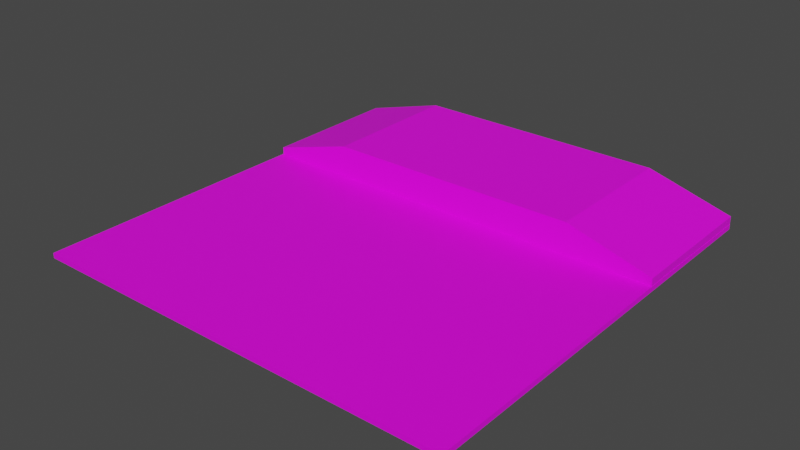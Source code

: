 # Source: trainPlatform.blend  (saved by Blender 2.93.20; exported with 4.5.12 LTS)
import bpy
from mathutils import Matrix  # noqa: F401  (used for matrix-valued properties, if any)

bpy.ops.wm.read_factory_settings(use_empty=True)
scene = bpy.context.scene
scene.name = 'Scene'

# ---- collections
col_collection = bpy.data.collections.new('Collection'); scene.collection.children.link(col_collection)

# ---- images (referenced by path relative to the original .blend; pixels are not part of the script)
import os
ASSET_DIR = os.environ.get("B2B_ASSET_DIR", "")  # directory of the original .blend (textures are referenced by path, not embedded)
HERE = os.path.dirname(os.path.abspath(__file__))  # packed textures are extracted next to this script under _unpacked/

def load_image(name, relpath, width, height, colorspace="sRGB"):
    """Load a texture the original file referenced (path relative to the .blend, or extracted next to this script)."""
    p = next((c for c in (os.path.join(HERE, relpath), os.path.join(ASSET_DIR, relpath)) if relpath and os.path.exists(c)), "")
    if p:
        img = bpy.data.images.load(p, check_existing=True)
        img.name = name
    else:  # same state as the original file: an image datablock whose file is absent (Cycles renders it pink)
        img = bpy.data.images.new(name, width, height)
        img.source = "FILE"
        img.filepath = "//" + (relpath or name)
    img.colorspace_settings.name = colorspace
    return img
img_colourpalettenew_png = load_image('ColourPaletteNEW.png', 'ColourPaletteNEW.png', 1024, 1024, 'sRGB')

# ---- materials (node trees are filled in below, after node groups)
mat_material_001 = bpy.data.materials.new('Material.001')
mat_material_001.use_transparent_shadow = False

# ---- material node trees
mat_material_001.use_nodes = True; mat_material_001.node_tree.nodes.clear()
_N = mat_material_001.node_tree.nodes; _L = mat_material_001.node_tree.links
n0 = _N.new('ShaderNodeBsdfPrincipled'); n0.name = 'Principled BSDF'; n0.location = (10, 300)
n0.distribution = 'GGX'
n0.subsurface_method = 'BURLEY'
n0.inputs[3].default_value = 1.45
n0.inputs[27].default_value = (0.0, 0.0, 0.0, 1.0)
n0.inputs[28].default_value = 1.0
n1 = _N.new('ShaderNodeOutputMaterial'); n1.name = 'Material Output'; n1.location = (300, 300)
n2 = _N.new('ShaderNodeTexImage'); n2.name = 'Image Texture'; n2.location = (-280, 280)
n2.image = img_colourpalettenew_png
_L.new(n0.outputs[0], n1.inputs[0])
_L.new(n2.outputs[0], n0.inputs[0])
n1.is_active_output = True

# ---- world
world_world = bpy.data.worlds.new('World'); scene.world = world_world
world_world.use_nodes = True; world_world.node_tree.nodes.clear()
_N = world_world.node_tree.nodes; _L = world_world.node_tree.links
n0 = _N.new('ShaderNodeOutputWorld'); n0.name = 'World Output'; n0.location = (300, 300)
n1 = _N.new('ShaderNodeBackground'); n1.name = 'Background'; n1.location = (10, 300)
n1.inputs[0].default_value = (0.05088, 0.05088, 0.05088, 1.0)
_L.new(n1.outputs[0], n0.inputs[0])
n0.is_active_output = True
world_world.color = (0.05088, 0.05088, 0.05088)
world_world.use_sun_shadow = False
world_world.sun_shadow_jitter_overblur = 0.0

# ---- meshes
me_cube_001 = bpy.data.meshes.new('Cube.001')
me_cube_001.from_pydata([(-1.0, -1.0, -1.0), (-1.0, -1.0, 1.0), (-1.0, 1.0, -1.0), (-1.0, 1.0, 1.0), (1.0, -1.0, -1.0), (1.0, -1.0, 1.0), (1.0, 1.0, -1.0), (1.0, 1.0, 1.0), (-1.0, 0.3141, -1.0), (-1.0, 0.3141, 1.0), (1.0, 0.3141, -1.0), (1.0, 0.3141, 1.0), (0.6, 1.0, -1.0), (-0.6, 1.0, -1.0), (-0.6, 1.0, 1.0), (0.6, 1.0, 1.0), (-0.6, -1.0, -1.0), (0.6, -1.0, -1.0), (0.6, -1.0, 1.0), (-0.6, -1.0, 1.0), (-0.6, 0.3141, 1.0), (0.6, 0.3141, 13.64), (-0.6, 0.3141, 13.64), (0.6, 0.3141, 1.0), (0.6, 0.3141, -1.0), (0.6, 1.0, 13.64), (-0.6, 1.0, 13.64), (-0.6, 0.3141, -1.0), (-0.9992, 1.0, 3.947), (-0.9992, 1.0, 0.9505), (-0.9992, 0.3141, 0.9505), (-0.9992, 0.3141, 3.947), (0.9988, 0.3141, 0.9379), (0.9988, 0.3141, 4.126), (0.9988, 1.0, 4.126), (0.9988, 1.0, 0.9379)], [], [(8, 9, 3, 2), (12, 15, 7, 6), (10, 11, 5, 4), (16, 19, 1, 0), (24, 10, 4, 17), (20, 9, 1, 19), (14, 3, 9, 20), (12, 6, 10, 24), (6, 7, 11, 10), (0, 1, 9, 8), (2, 13, 27, 8), (12, 24, 27, 13), (7, 15, 23, 11), (26, 14, 29, 28), (11, 23, 18, 5), (20, 19, 18, 23), (8, 27, 16, 0), (24, 17, 16, 27), (21, 23, 32, 33), (4, 5, 18, 17), (18, 19, 16, 17), (15, 14, 26, 25), (2, 3, 14, 13), (14, 15, 12, 13), (20, 23, 21, 22), (26, 22, 21, 25), (29, 30, 31, 28), (14, 20, 30, 29), (20, 22, 31, 30), (22, 26, 28, 31), (32, 35, 34, 33), (25, 21, 33, 34), (15, 25, 34, 35), (23, 15, 35, 32)])
_uv = me_cube_001.uv_layers.new(name='UVMap')
_uv.uv.foreach_set('vector', [0.8825, 0.6688, 0.8825, 0.6521, 0.8749, 0.6521, 0.8749, 0.6688, 0.8362, 0.6688, 0.8515, 0.6688, 0.8515, 0.6605, 0.8362, 0.6605, 0.8825, 0.635, 0.8825, 0.6183, 0.8749, 0.6183, 0.8749, 0.635, 0.8052, 0.6772, 0.8205, 0.6772, 0.8205, 0.669, 0.8052, 0.669, 0.8902, 0.6605, 0.8826, 0.6605, 0.8826, 0.6688, 0.8902, 0.6688, 0.8825, 0.669, 0.8749, 0.669, 0.8749, 0.6772, 0.8825, 0.6772, 0.8747, 0.669, 0.8672, 0.669, 0.8672, 0.6772, 0.8747, 0.6772, 0.8902, 0.6521, 0.8826, 0.6521, 0.8826, 0.6603, 0.8902, 0.6603, 0.8825, 0.6519, 0.8825, 0.6352, 0.8749, 0.6352, 0.8749, 0.6519, 0.8362, 0.6772, 0.8515, 0.6772, 0.8515, 0.669, 0.8362, 0.669, 0.8902, 0.6436, 0.8826, 0.6436, 0.8826, 0.6519, 0.8902, 0.6519, 0.8592, 0.669, 0.8517, 0.669, 0.8517, 0.6772, 0.8592, 0.6772, 0.8902, 0.6267, 0.8826, 0.6267, 0.8826, 0.635, 0.8902, 0.635, 0.836, 0.6183, 0.8052, 0.6183, 0.8052, 0.6519, 0.836, 0.6519, 0.8902, 0.6183, 0.8826, 0.6183, 0.8826, 0.6265, 0.8902, 0.6265, 0.8902, 0.6098, 0.8826, 0.6098, 0.8826, 0.6181, 0.8902, 0.6181, 0.8902, 0.669, 0.8826, 0.669, 0.8826, 0.6772, 0.8902, 0.6772, 0.8902, 0.6014, 0.8826, 0.6014, 0.8826, 0.6096, 0.8902, 0.6096, 0.867, 0.5845, 0.8362, 0.5845, 0.8362, 0.6181, 0.867, 0.6181, 0.8902, 0.6012, 0.8902, 0.5845, 0.8826, 0.5845, 0.8826, 0.6012, 0.836, 0.6772, 0.836, 0.669, 0.8207, 0.669, 0.8207, 0.6772, 0.8747, 0.6183, 0.8672, 0.6183, 0.8672, 0.6519, 0.8747, 0.6519, 0.8517, 0.6688, 0.867, 0.6688, 0.867, 0.6605, 0.8517, 0.6605, 0.8747, 0.6521, 0.8672, 0.6521, 0.8672, 0.6688, 0.8747, 0.6688, 0.836, 0.6688, 0.836, 0.6605, 0.8052, 0.6605, 0.8052, 0.6688, 0.8902, 0.6352, 0.8826, 0.6352, 0.8826, 0.6434, 0.8902, 0.6434, 0.8825, 0.5845, 0.8749, 0.5845, 0.8749, 0.6181, 0.8825, 0.6181, 0.867, 0.669, 0.8594, 0.669, 0.8594, 0.6772, 0.867, 0.6772, 0.867, 0.6183, 0.8362, 0.6183, 0.8362, 0.6519, 0.867, 0.6519, 0.867, 0.6603, 0.867, 0.6521, 0.8362, 0.6521, 0.8362, 0.6603, 0.8747, 0.5845, 0.8672, 0.5845, 0.8672, 0.6181, 0.8747, 0.6181, 0.836, 0.6603, 0.836, 0.6521, 0.8052, 0.6521, 0.8052, 0.6603, 0.836, 0.5845, 0.8052, 0.5845, 0.8052, 0.6181, 0.836, 0.6181, 0.898, 0.5845, 0.8904, 0.5845, 0.8904, 0.5927, 0.898, 0.5927])
me_cube_001.materials.append(mat_material_001)
me_cube_001.use_remesh_fix_poles = True
me_cube_001.use_remesh_preserve_attributes = False
me_cube_001.update()

# ---- objects
ob_cube = bpy.data.objects.new('Cube', me_cube_001)

# ---- transforms, parenting, visibility, modifiers, constraints
ob_cube.location = (0.0, 0.0, 0.0)
ob_cube.scale = (17.41, 17.41, 0.204)

# ---- collection membership
col_collection.objects.link(ob_cube)

# ---- scene / render settings (as saved in the file)
scene.frame_start = 1; scene.frame_end = 250; scene.frame_set(1)
scene.render.engine = 'BLENDER_EEVEE_NEXT'
scene.cycles.use_denoising = False
scene.cycles.samples = 128
scene.cycles.sampling_pattern = 'TABULATED_SOBOL'
scene.cycles.use_adaptive_sampling = False
scene.cycles.use_light_tree = False
scene.view_settings.view_transform = 'Filmic'
bpy.context.view_layer.update()

# ---- added for rendering (the .blend has no active camera and no usable light): camera, sun
cam_auto = bpy.data.cameras.new('AutoCamera')
cam_auto.lens = 50.0
cam_auto.sensor_width = 36.0
cam_auto.clip_end = 1000.0
ob_auto_camera = bpy.data.objects.new('AutoCamera', cam_auto)
scene.collection.objects.link(ob_auto_camera)
ob_auto_camera.location = (45.6318, -54.7582, 37.7944)
ob_auto_camera.rotation_euler = (1.09748, -7.21219e-08, 0.694738)
scene.camera = ob_auto_camera
light_auto_sun = bpy.data.lights.new('AutoSun', 'SUN')
light_auto_sun.energy = 3.0
light_auto_sun.angle = 0.0523599
ob_auto_sun = bpy.data.objects.new('AutoSun', light_auto_sun)
scene.collection.objects.link(ob_auto_sun)
ob_auto_sun.rotation_euler = (0.872665, 0.174533, 0.523599)
bpy.context.view_layer.update()
